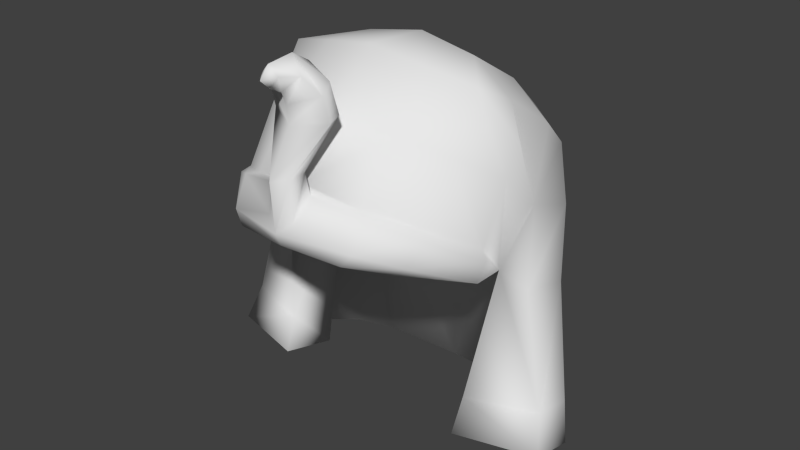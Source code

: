# Source: cloth-coif2.blend  (saved by Blender 2.73.0; exported with 4.5.12 LTS)
import bpy
from mathutils import Matrix  # noqa: F401  (used for matrix-valued properties, if any)

bpy.ops.wm.read_factory_settings(use_empty=True)
scene = bpy.context.scene
scene.name = 'Scene'

# ---- collections
col_collection_1 = bpy.data.collections.new('Collection 1'); scene.collection.children.link(col_collection_1)

# ---- materials (node trees are filled in below, after node groups)
mat_material_003 = bpy.data.materials.new('Material.003')
mat_material_003.alpha_threshold = 0.0
mat_material_003.use_transparent_shadow = False
mat_material_003.roughness = 0.5

# ---- material node trees

# ---- world
world_world = bpy.data.worlds.new('World'); scene.world = world_world
world_world.color = (0.05088, 0.05088, 0.05088)
world_world.use_sun_shadow = False
world_world.sun_shadow_jitter_overblur = 0.0
world_world.cycles.sampling_method = 'MANUAL'
world_world.cycles.sample_map_resolution = 256

# ---- meshes
me_cube_001 = bpy.data.meshes.new('Cube.001')
me_cube_001.from_pydata([(0.1417, 0.3416, 0.2153), (0.1479, 0.3807, 0.3631), (0.3113, -0.04616, 0.4031), (0.3401, 0.0292, 0.5361), (0.3135, -0.1125, 0.4796), (0.3455, 0.1553, 0.2996), (0.3089, 0.2143, 0.4616), (0.3205, -0.04944, 0.6189), (0.1422, -0.2946, 0.5851), (0.1445, -0.1956, 0.7179), (0.1562, 0.207, 0.7266), (0.1448, 0.07101, 0.8114), (0.1462, 0.3173, 0.6298), (0.1364, 0.3818, 0.5042), (0.2304, 0.3139, 0.3989), (0.2581, 0.2758, 0.2615), (0.2522, 0.2706, 0.5784), (0.2794, 0.1661, 0.6623), (0.2627, 0.04248, 0.7482), (0.2513, -0.1383, 0.6758), (0.2403, -0.2291, 0.5507), (0.1337, -0.08153, 0.8261), (0.2042, 0.3293, 0.5021), (0.2492, -0.0552, 0.7983), (0.2779, -0.1327, 0.404), (0.1417, -0.3539, 0.4816), (0.2152, -0.281, 0.4586), (0.3287, -0.1188, 0.462), (0.1649, -0.3132, 0.5818), (0.2562, -0.2445, 0.5371), (0.3207, -0.1353, 0.4132), (0.1653, -0.3472, 0.5121), (0.2449, -0.2726, 0.4782), (0.1412, 0.3216, -0.001255), (0.4333, -0.04434, 0.08815), (0.4322, 0.06399, 0.06047), (0.305, 0.2332, 0.02659), (0.1505, 0.3172, -0.09775), (0.4584, -0.07859, -0.0007959), (0.4569, 0.03824, -0.02988), (0.3226, 0.2243, -0.0685), (0.2642, -0.09625, 0.08313), (0.2594, -0.1305, -0.001444), (0.3704, -0.02072, 0.3634), (0.3234, -0.00764, 0.6818), (0.2238, -0.04558, 0.4037), (0.1858, -0.2558, 0.4523), (0.2027, 0.2106, -0.07252), (0.3449, 0.02795, -0.02777), (0.3441, 0.08188, -0.04119), (0.2822, 0.1677, -0.05902), (0.2419, 0.003991, -0.02807), (0.2226, 0.1768, 0.3634), (0.2597, 0.09734, 0.3816), (0.2677, 0.1418, 0.3726), (0.05201, -0.3385, 0.6049), (0.0339, -0.3727, 0.5513), (0.0724, -0.2719, 0.7628), (0.03685, -0.3372, 0.6522), (0.02866, -0.3688, 0.6458), (0.07464, -0.3006, 0.7539), (0.07085, -0.2941, 0.8376), (0.07322, -0.3166, 0.8128), (0.03874, -0.338, 0.8513), (0.02225, -0.3816, 0.858), (-0.1417, 0.3416, 0.2153), (-0.1479, 0.3807, 0.3631), (-0.3113, -0.04616, 0.4031), (-0.3401, 0.0292, 0.5361), (-0.3135, -0.1125, 0.4796), (-0.3455, 0.1553, 0.2996), (-0.3089, 0.2143, 0.4616), (-0.3205, -0.04944, 0.6189), (-0.1422, -0.2946, 0.5851), (-0.1445, -0.1956, 0.7179), (-0.1562, 0.207, 0.7266), (-0.1448, 0.07101, 0.8114), (-0.1462, 0.3173, 0.6298), (-0.1364, 0.3818, 0.5042), (-0.2304, 0.3139, 0.3989), (-0.2581, 0.2758, 0.2615), (-0.2522, 0.2706, 0.5784), (-0.2794, 0.1661, 0.6623), (-0.2627, 0.04248, 0.7482), (-0.2513, -0.1383, 0.6758), (-0.2403, -0.2291, 0.5507), (-0.1337, -0.08153, 0.8261), (-0.2042, 0.3293, 0.5021), (-0.2492, -0.0552, 0.7983), (-0.2779, -0.1327, 0.404), (-0.1417, -0.3539, 0.4816), (-0.2152, -0.281, 0.4586), (-0.3287, -0.1188, 0.462), (-0.1649, -0.3132, 0.5818), (-0.2562, -0.2445, 0.5371), (-0.3207, -0.1353, 0.4132), (-0.1653, -0.3472, 0.5121), (-0.2449, -0.2726, 0.4782), (-0.1412, 0.3216, -0.001255), (-0.4333, -0.04434, 0.08815), (-0.4322, 0.06399, 0.06047), (-0.305, 0.2332, 0.02659), (-0.1505, 0.3172, -0.09775), (-0.4584, -0.07859, -0.0007959), (-0.4569, 0.03824, -0.02988), (-0.3226, 0.2243, -0.0685), (-0.2642, -0.09625, 0.08313), (-0.2594, -0.1305, -0.001444), (-0.3704, -0.02072, 0.3634), (-0.3234, -0.00764, 0.6818), (-0.2238, -0.04558, 0.4037), (-0.1858, -0.2558, 0.4523), (-0.2027, 0.2106, -0.07252), (-0.3449, 0.02795, -0.02777), (-0.3441, 0.08188, -0.04119), (-0.2822, 0.1677, -0.05902), (-0.2419, 0.003991, -0.02807), (-0.2226, 0.1768, 0.3634), (-0.2597, 0.09734, 0.3816), (-0.2677, 0.1418, 0.3726), (-0.05201, -0.3385, 0.6049), (-0.0339, -0.3727, 0.5513), (0.0, 0.3642, 0.2007), (0.0, 0.4077, 0.3586), (0.0, -0.3166, 0.6116), (0.0, -0.2106, 0.7391), (0.0, 0.2211, 0.748), (0.0, 0.3397, 0.6443), (0.0, 0.07508, 0.8372), (0.0, 0.4091, 0.5099), (0.0, -0.09442, 0.8497), (0.0, -0.3776, 0.4912), (-0.0724, -0.2719, 0.7628), (0.0, -0.3918, 0.5234), (0.0, 0.3482, -0.009715), (0.0, 0.3452, -0.107), (0.0, -0.2754, 0.4592), (0.0, 0.2236, -0.07678), (0.0, 0.1821, 0.3617), (0.0, 0.003035, 0.3992), (-0.03685, -0.3372, 0.6522), (-0.02866, -0.3688, 0.6458), (0.0, -0.3218, 0.6448), (0.0, -0.3998, 0.6411), (-0.07464, -0.3006, 0.7539), (0.0, -0.2431, 0.7605), (0.0, -0.3211, 0.8872), (0.0, -0.3385, 0.7432), (-0.07085, -0.2941, 0.8376), (-0.07322, -0.3166, 0.8128), (0.0, -0.2762, 0.8598), (0.0, -0.343, 0.7867), (-0.03874, -0.338, 0.8513), (0.0, -0.3837, 0.8303), (-0.02225, -0.3816, 0.858), (0.0, -0.3547, 0.8149), (0.0, -0.3854, 0.8807), (0.0, -0.4084, 0.8529)], [], [(122, 123, 1, 0), (0, 1, 14, 15), (123, 129, 13, 1), (1, 13, 22, 14), (43, 5, 6, 3), (3, 6, 16, 17), (5, 15, 14, 6), (6, 14, 22, 16), (2, 3, 7, 4), (4, 7, 19, 20), (7, 3, 44), (7, 44, 23, 19), (124, 8, 9, 125), (125, 9, 21, 130), (8, 20, 19, 9), (9, 19, 23, 21), (126, 128, 11, 10), (10, 11, 18, 17), (128, 130, 21, 11), (11, 21, 23, 18), (126, 10, 12, 127), (127, 12, 13, 129), (10, 17, 16, 12), (12, 16, 22, 13), (131, 25, 31, 133), (20, 8, 28, 29), (4, 20, 29, 27), (29, 28, 31, 32), (133, 56, 59, 143), (27, 29, 32, 30), (25, 26, 32, 31), (26, 24, 30, 32), (24, 2, 30), (2, 27, 30), (2, 4, 27), (15, 5, 35, 36), (5, 43, 34, 35), (0, 15, 36, 33), (122, 0, 33, 134), (36, 35, 39, 40), (35, 34, 38, 39), (33, 36, 40, 37), (134, 33, 37, 135), (38, 34, 41, 42), (34, 2, 41), (43, 2, 34), (2, 43, 3), (3, 17, 18, 44), (44, 18, 23), (24, 26, 46, 45), (25, 131, 136, 46), (26, 25, 46), (2, 24, 45), (38, 42, 51, 48), (40, 39, 49, 50), (39, 38, 48, 49), (37, 40, 50, 47), (135, 37, 47, 137), (50, 49, 54), (49, 48, 53, 54), (137, 47, 52, 138), (48, 51, 53), (47, 50, 54, 52), (41, 53, 51, 42), (41, 2, 53), (2, 45, 53), (53, 45, 139), (52, 54, 139), (54, 53, 139), (138, 52, 139), (45, 46, 139), (46, 136, 139), (8, 124, 55, 28), (31, 56, 133), (143, 59, 60, 147), (56, 55, 58, 59), (55, 124, 142, 58), (147, 60, 62, 151), (59, 58, 57, 60), (58, 142, 145, 57), (151, 62, 63, 155), (60, 57, 61, 62), (57, 145, 150, 61), (63, 146, 156, 64), (155, 63, 64, 153), (62, 61, 146, 63), (156, 157, 64), (61, 150, 146), (157, 153, 64), (28, 55, 56, 31), (122, 65, 66, 123), (65, 80, 79, 66), (123, 66, 78, 129), (66, 79, 87, 78), (108, 68, 71, 70), (68, 82, 81, 71), (70, 71, 79, 80), (71, 81, 87, 79), (67, 69, 72, 68), (69, 85, 84, 72), (72, 109, 68), (72, 84, 88, 109), (124, 125, 74, 73), (125, 130, 86, 74), (73, 74, 84, 85), (74, 86, 88, 84), (126, 75, 76, 128), (75, 82, 83, 76), (128, 76, 86, 130), (76, 83, 88, 86), (126, 127, 77, 75), (127, 129, 78, 77), (75, 77, 81, 82), (77, 78, 87, 81), (131, 133, 96, 90), (85, 94, 93, 73), (69, 92, 94, 85), (94, 97, 96, 93), (133, 143, 141, 121), (92, 95, 97, 94), (90, 96, 97, 91), (91, 97, 95, 89), (89, 95, 67), (67, 95, 92), (67, 92, 69), (80, 101, 100, 70), (70, 100, 99, 108), (65, 98, 101, 80), (122, 134, 98, 65), (101, 105, 104, 100), (100, 104, 103, 99), (98, 102, 105, 101), (134, 135, 102, 98), (103, 107, 106, 99), (99, 106, 67), (108, 99, 67), (67, 68, 108), (68, 109, 83, 82), (109, 88, 83), (89, 110, 111, 91), (90, 111, 136, 131), (91, 111, 90), (67, 110, 89), (103, 113, 116, 107), (105, 115, 114, 104), (104, 114, 113, 103), (102, 112, 115, 105), (135, 137, 112, 102), (115, 119, 114), (114, 119, 118, 113), (137, 138, 117, 112), (113, 118, 116), (112, 117, 119, 115), (106, 107, 116, 118), (106, 118, 67), (67, 118, 110), (118, 139, 110), (117, 139, 119), (119, 139, 118), (138, 139, 117), (110, 139, 111), (111, 139, 136), (73, 93, 120, 124), (96, 133, 121), (143, 147, 144, 141), (121, 141, 140, 120), (120, 140, 142, 124), (147, 151, 149, 144), (141, 144, 132, 140), (140, 132, 145, 142), (151, 155, 152, 149), (144, 149, 148, 132), (132, 148, 150, 145), (152, 154, 156, 146), (155, 153, 154, 152), (149, 152, 146, 148), (156, 154, 157), (148, 146, 150), (157, 154, 153), (93, 96, 121, 120)])
me_cube_001.polygons.foreach_set('use_smooth', [True] * 180)
_uv = me_cube_001.uv_layers.new(name='UVMap')
_uv.uv.foreach_set('vector', [0.8461, 0.7008, 0.766, 0.8056, 0.6939, 0.7191, 0.7623, 0.6238, 0.7623, 0.6238, 0.6939, 0.7191, 0.6302, 0.6794, 0.672, 0.5724, 0.766, 0.8056, 0.6828, 0.8907, 0.6329, 0.7988, 0.6939, 0.7191, 0.6939, 0.7191, 0.6329, 0.7988, 0.5974, 0.7505, 0.6302, 0.6794, 0.4512, 0.4709, 0.577, 0.5129, 0.545, 0.6483, 0.42, 0.6171, 0.42, 0.6171, 0.545, 0.6483, 0.5339, 0.7507, 0.4573, 0.7509, 0.577, 0.5129, 0.672, 0.5724, 0.6302, 0.6794, 0.545, 0.6483, 0.545, 0.6483, 0.6302, 0.6794, 0.5974, 0.7505, 0.5339, 0.7507, 0.4003, 0.4885, 0.42, 0.6171, 0.3565, 0.6573, 0.3369, 0.5349, 0.3369, 0.5349, 0.3565, 0.6573, 0.2866, 0.6894, 0.2327, 0.5839, 0.3565, 0.6573, 0.42, 0.6171, 0.3692, 0.7055, 0.3565, 0.6573, 0.3692, 0.7055, 0.3243, 0.7732, 0.2866, 0.6894, 0.07395, 0.7177, 0.1547, 0.634, 0.2203, 0.7446, 0.1497, 0.8314, 0.1497, 0.8314, 0.2203, 0.7446, 0.2838, 0.8336, 0.2362, 0.9233, 0.1547, 0.634, 0.2327, 0.5839, 0.2866, 0.6894, 0.2203, 0.7446, 0.2203, 0.7446, 0.2866, 0.6894, 0.3243, 0.7732, 0.2838, 0.8336, 0.4739, 0.9824, 0.3487, 0.9756, 0.3699, 0.8611, 0.4643, 0.8521, 0.4643, 0.8521, 0.3699, 0.8611, 0.3781, 0.7701, 0.4573, 0.7509, 0.3487, 0.9756, 0.2362, 0.9233, 0.2838, 0.8336, 0.3699, 0.8611, 0.3699, 0.8611, 0.2838, 0.8336, 0.3243, 0.7732, 0.3781, 0.7701, 0.4739, 0.9824, 0.4643, 0.8521, 0.5521, 0.8383, 0.5863, 0.9504, 0.5863, 0.9504, 0.5521, 0.8383, 0.6329, 0.7988, 0.6828, 0.8907, 0.4643, 0.8521, 0.4573, 0.7509, 0.5339, 0.7507, 0.5521, 0.8383, 0.5521, 0.8383, 0.5339, 0.7507, 0.5974, 0.7505, 0.6329, 0.7988, 0.004236, 0.57, 0.1091, 0.5156, 0.1332, 0.533, 0.01512, 0.5942, 0.2403, 0.5574, 0.161, 0.6036, 0.1595, 0.582, 0.2337, 0.5393, 0.334, 0.4921, 0.2403, 0.5574, 0.2337, 0.5393, 0.3264, 0.4765, 0.2337, 0.5393, 0.1595, 0.582, 0.1332, 0.533, 0.2073, 0.4968, 0.9587, 0.6581, 0.9697, 0.6976, 0.9184, 0.7631, 0.8914, 0.733, 0.3264, 0.4765, 0.2337, 0.5393, 0.2073, 0.4968, 0.3121, 0.4469, 0.1091, 0.5156, 0.1846, 0.4806, 0.2073, 0.4968, 0.1332, 0.533, 0.1846, 0.4806, 0.2986, 0.418, 0.3121, 0.4469, 0.2073, 0.4968, 0.2986, 0.418, 0.3721, 0.4272, 0.3121, 0.4469, 0.3721, 0.4272, 0.3264, 0.4765, 0.3121, 0.4469, 0.3721, 0.4272, 0.334, 0.4921, 0.3264, 0.4765, 0.672, 0.5724, 0.577, 0.5129, 0.6213, 0.2831, 0.7521, 0.3859, 0.577, 0.5129, 0.4512, 0.4709, 0.5438, 0.2451, 0.6213, 0.2831, 0.7623, 0.6238, 0.672, 0.5724, 0.7521, 0.3859, 0.8644, 0.4801, 0.8461, 0.7008, 0.7623, 0.6238, 0.8644, 0.4801, 0.9448, 0.5599, 0.7521, 0.3859, 0.6213, 0.2831, 0.6463, 0.2036, 0.7885, 0.3127, 0.6213, 0.2831, 0.5438, 0.2451, 0.5675, 0.161, 0.6463, 0.2036, 0.8644, 0.4801, 0.7521, 0.3859, 0.7885, 0.3127, 0.9064, 0.4116, 0.9448, 0.5599, 0.8644, 0.4801, 0.9064, 0.4116, 0.9919, 0.4963, 0.5675, 0.161, 0.5438, 0.2451, 0.4177, 0.2058, 0.421, 0.1249, 0.5438, 0.2451, 0.4003, 0.4885, 0.4177, 0.2058, 0.4512, 0.4709, 0.4003, 0.4885, 0.5438, 0.2451, 0.4003, 0.4885, 0.4512, 0.4709, 0.42, 0.6171, 0.42, 0.6171, 0.4573, 0.7509, 0.3781, 0.7701, 0.3692, 0.7055, 0.3692, 0.7055, 0.3781, 0.7701, 0.3243, 0.7732, 0.2424, 0.09512, 0.3015, 0.03522, 0.31, 0.05269, 0.2523, 0.144, 0.3496, 0.01392, 0.4191, 0.02844, 0.3981, 0.07718, 0.31, 0.05269, 0.3015, 0.03522, 0.3496, 0.01392, 0.31, 0.05269, 0.2131, 0.1289, 0.2424, 0.09512, 0.2523, 0.144, 0.8593, 0.1121, 0.8035, 0.193, 0.7541, 0.1491, 0.7839, 0.1083, 0.7128, 0.04306, 0.8209, 0.06927, 0.7661, 0.08851, 0.7162, 0.07642, 0.8209, 0.06927, 0.8593, 0.1121, 0.7839, 0.1083, 0.7661, 0.08851, 0.6202, 0.06241, 0.7128, 0.04306, 0.7162, 0.07642, 0.6735, 0.08535, 0.557, 0.09902, 0.6202, 0.06241, 0.6735, 0.08535, 0.5972, 0.1435, 0.04027, 0.3173, 0.023, 0.2617, 0.2039, 0.2218, 0.023, 0.2617, 0.01992, 0.2326, 0.2099, 0.2025, 0.2039, 0.2218, 0.119, 0.4433, 0.05844, 0.3598, 0.2138, 0.2443, 0.2999, 0.3071, 0.01992, 0.2326, 0.01902, 0.1876, 0.2099, 0.2025, 0.05844, 0.3598, 0.04027, 0.3173, 0.2039, 0.2218, 0.2138, 0.2443, 0.05965, 0.1365, 0.2099, 0.2025, 0.01902, 0.1876, 0.02117, 0.128, 0.05965, 0.1365, 0.2131, 0.1289, 0.2099, 0.2025, 0.2131, 0.1289, 0.2523, 0.144, 0.2099, 0.2025, 0.2099, 0.2025, 0.2523, 0.144, 0.3466, 0.2088, 0.2138, 0.2443, 0.2039, 0.2218, 0.3466, 0.2088, 0.2039, 0.2218, 0.2099, 0.2025, 0.3466, 0.2088, 0.2999, 0.3071, 0.2138, 0.2443, 0.3466, 0.2088, 0.2523, 0.144, 0.31, 0.05269, 0.3466, 0.2088, 0.31, 0.05269, 0.3981, 0.07718, 0.3466, 0.2088, 0.161, 0.6036, 0.0701, 0.6776, 0.07716, 0.649, 0.1595, 0.582, 0.1332, 0.533, 0.05321, 0.606, 0.01512, 0.5942, 0.8914, 0.733, 0.9184, 0.7631, 0.891, 0.8792, 0.8448, 0.8341, 0.9697, 0.6976, 0.9664, 0.7536, 0.9358, 0.7893, 0.9184, 0.7631, 0.9664, 0.7536, 0.9911, 0.7902, 0.9734, 0.8095, 0.9358, 0.7893, 0.8448, 0.8341, 0.891, 0.8792, 0.865, 0.9062, 0.8217, 0.863, 0.9184, 0.7631, 0.9358, 0.7893, 0.9018, 0.8946, 0.891, 0.8792, 0.9358, 0.7893, 0.9734, 0.8095, 0.9494, 0.928, 0.9018, 0.8946, 0.8217, 0.863, 0.865, 0.9062, 0.8314, 0.9289, 0.808, 0.8849, 0.891, 0.8792, 0.9018, 0.8946, 0.8708, 0.9247, 0.865, 0.9062, 0.9018, 0.8946, 0.9494, 0.928, 0.8782, 0.9802, 0.8708, 0.9247, 0.8314, 0.9289, 0.8286, 0.9777, 0.7773, 0.9538, 0.7903, 0.9297, 0.808, 0.8849, 0.8314, 0.9289, 0.7903, 0.9297, 0.7754, 0.9, 0.865, 0.9062, 0.8708, 0.9247, 0.8286, 0.9777, 0.8314, 0.9289, 0.7773, 0.9538, 0.7532, 0.9329, 0.7903, 0.9297, 0.8708, 0.9247, 0.8782, 0.9802, 0.8286, 0.9777, 0.7532, 0.9329, 0.7754, 0.9, 0.7903, 0.9297, 0.1595, 0.582, 0.07716, 0.649, 0.05321, 0.606, 0.1332, 0.533, 0.8461, 0.7008, 0.7623, 0.6238, 0.6939, 0.7191, 0.766, 0.8056, 0.7623, 0.6238, 0.672, 0.5724, 0.6302, 0.6794, 0.6939, 0.7191, 0.766, 0.8056, 0.6939, 0.7191, 0.6329, 0.7988, 0.6828, 0.8907, 0.6939, 0.7191, 0.6302, 0.6794, 0.5974, 0.7505, 0.6329, 0.7988, 0.4512, 0.4709, 0.42, 0.6171, 0.545, 0.6483, 0.577, 0.5129, 0.42, 0.6171, 0.4573, 0.7509, 0.5339, 0.7507, 0.545, 0.6483, 0.577, 0.5129, 0.545, 0.6483, 0.6302, 0.6794, 0.672, 0.5724, 0.545, 0.6483, 0.5339, 0.7507, 0.5974, 0.7505, 0.6302, 0.6794, 0.4003, 0.4885, 0.3369, 0.5349, 0.3565, 0.6573, 0.42, 0.6171, 0.3369, 0.5349, 0.2327, 0.5839, 0.2866, 0.6894, 0.3565, 0.6573, 0.3565, 0.6573, 0.3692, 0.7055, 0.42, 0.6171, 0.3565, 0.6573, 0.2866, 0.6894, 0.3243, 0.7732, 0.3692, 0.7055, 0.07395, 0.7177, 0.1497, 0.8314, 0.2203, 0.7446, 0.1547, 0.634, 0.1497, 0.8314, 0.2362, 0.9233, 0.2838, 0.8336, 0.2203, 0.7446, 0.1547, 0.634, 0.2203, 0.7446, 0.2866, 0.6894, 0.2327, 0.5839, 0.2203, 0.7446, 0.2838, 0.8336, 0.3243, 0.7732, 0.2866, 0.6894, 0.4739, 0.9824, 0.4643, 0.8521, 0.3699, 0.8611, 0.3487, 0.9756, 0.4643, 0.8521, 0.4573, 0.7509, 0.3781, 0.7701, 0.3699, 0.8611, 0.3487, 0.9756, 0.3699, 0.8611, 0.2838, 0.8336, 0.2362, 0.9233, 0.3699, 0.8611, 0.3781, 0.7701, 0.3243, 0.7732, 0.2838, 0.8336, 0.4739, 0.9824, 0.5863, 0.9504, 0.5521, 0.8383, 0.4643, 0.8521, 0.5863, 0.9504, 0.6828, 0.8907, 0.6329, 0.7988, 0.5521, 0.8383, 0.4643, 0.8521, 0.5521, 0.8383, 0.5339, 0.7507, 0.4573, 0.7509, 0.5521, 0.8383, 0.6329, 0.7988, 0.5974, 0.7505, 0.5339, 0.7507, 0.004236, 0.57, 0.01512, 0.5942, 0.1332, 0.533, 0.1091, 0.5156, 0.2403, 0.5574, 0.2337, 0.5393, 0.1595, 0.582, 0.161, 0.6036, 0.334, 0.4921, 0.3264, 0.4765, 0.2337, 0.5393, 0.2403, 0.5574, 0.2337, 0.5393, 0.2073, 0.4968, 0.1332, 0.533, 0.1595, 0.582, 0.9587, 0.6581, 0.8914, 0.733, 0.9184, 0.7631, 0.9697, 0.6976, 0.3264, 0.4765, 0.3121, 0.4469, 0.2073, 0.4968, 0.2337, 0.5393, 0.1091, 0.5156, 0.1332, 0.533, 0.2073, 0.4968, 0.1846, 0.4806, 0.1846, 0.4806, 0.2073, 0.4968, 0.3121, 0.4469, 0.2986, 0.418, 0.2986, 0.418, 0.3121, 0.4469, 0.3721, 0.4272, 0.3721, 0.4272, 0.3121, 0.4469, 0.3264, 0.4765, 0.3721, 0.4272, 0.3264, 0.4765, 0.334, 0.4921, 0.672, 0.5724, 0.7521, 0.3859, 0.6213, 0.2831, 0.577, 0.5129, 0.577, 0.5129, 0.6213, 0.2831, 0.5438, 0.2451, 0.4512, 0.4709, 0.7623, 0.6238, 0.8644, 0.4801, 0.7521, 0.3859, 0.672, 0.5724, 0.8461, 0.7008, 0.9448, 0.5599, 0.8644, 0.4801, 0.7623, 0.6238, 0.7521, 0.3859, 0.7885, 0.3127, 0.6463, 0.2036, 0.6213, 0.2831, 0.6213, 0.2831, 0.6463, 0.2036, 0.5675, 0.161, 0.5438, 0.2451, 0.8644, 0.4801, 0.9064, 0.4116, 0.7885, 0.3127, 0.7521, 0.3859, 0.9448, 0.5599, 0.9919, 0.4963, 0.9064, 0.4116, 0.8644, 0.4801, 0.5675, 0.161, 0.421, 0.1249, 0.4177, 0.2058, 0.5438, 0.2451, 0.5438, 0.2451, 0.4177, 0.2058, 0.4003, 0.4885, 0.4512, 0.4709, 0.5438, 0.2451, 0.4003, 0.4885, 0.4003, 0.4885, 0.42, 0.6171, 0.4512, 0.4709, 0.42, 0.6171, 0.3692, 0.7055, 0.3781, 0.7701, 0.4573, 0.7509, 0.3692, 0.7055, 0.3243, 0.7732, 0.3781, 0.7701, 0.2424, 0.09512, 0.2523, 0.144, 0.31, 0.05269, 0.3015, 0.03522, 0.3496, 0.01392, 0.31, 0.05269, 0.3981, 0.07718, 0.4191, 0.02844, 0.3015, 0.03522, 0.31, 0.05269, 0.3496, 0.01392, 0.2131, 0.1289, 0.2523, 0.144, 0.2424, 0.09512, 0.8593, 0.1121, 0.7839, 0.1083, 0.7541, 0.1491, 0.8035, 0.193, 0.7128, 0.04306, 0.7162, 0.07642, 0.7661, 0.08851, 0.8209, 0.06927, 0.8209, 0.06927, 0.7661, 0.08851, 0.7839, 0.1083, 0.8593, 0.1121, 0.6202, 0.06241, 0.6735, 0.08535, 0.7162, 0.07642, 0.7128, 0.04306, 0.557, 0.09902, 0.5972, 0.1435, 0.6735, 0.08535, 0.6202, 0.06241, 0.04027, 0.3173, 0.2039, 0.2218, 0.023, 0.2617, 0.023, 0.2617, 0.2039, 0.2218, 0.2099, 0.2025, 0.01992, 0.2326, 0.119, 0.4433, 0.2999, 0.3071, 0.2138, 0.2443, 0.05844, 0.3598, 0.01992, 0.2326, 0.2099, 0.2025, 0.01902, 0.1876, 0.05844, 0.3598, 0.2138, 0.2443, 0.2039, 0.2218, 0.04027, 0.3173, 0.05965, 0.1365, 0.02117, 0.128, 0.01902, 0.1876, 0.2099, 0.2025, 0.05965, 0.1365, 0.2099, 0.2025, 0.2131, 0.1289, 0.2131, 0.1289, 0.2099, 0.2025, 0.2523, 0.144, 0.2099, 0.2025, 0.3466, 0.2088, 0.2523, 0.144, 0.2138, 0.2443, 0.3466, 0.2088, 0.2039, 0.2218, 0.2039, 0.2218, 0.3466, 0.2088, 0.2099, 0.2025, 0.2999, 0.3071, 0.3466, 0.2088, 0.2138, 0.2443, 0.2523, 0.144, 0.3466, 0.2088, 0.31, 0.05269, 0.31, 0.05269, 0.3466, 0.2088, 0.3981, 0.07718, 0.161, 0.6036, 0.1595, 0.582, 0.07716, 0.649, 0.0701, 0.6776, 0.1332, 0.533, 0.01512, 0.5942, 0.05321, 0.606, 0.8914, 0.733, 0.8448, 0.8341, 0.891, 0.8792, 0.9184, 0.7631, 0.9697, 0.6976, 0.9184, 0.7631, 0.9358, 0.7893, 0.9664, 0.7536, 0.9664, 0.7536, 0.9358, 0.7893, 0.9734, 0.8095, 0.9911, 0.7902, 0.8448, 0.8341, 0.8217, 0.863, 0.865, 0.9062, 0.891, 0.8792, 0.9184, 0.7631, 0.891, 0.8792, 0.9018, 0.8946, 0.9358, 0.7893, 0.9358, 0.7893, 0.9018, 0.8946, 0.9494, 0.928, 0.9734, 0.8095, 0.8217, 0.863, 0.808, 0.8849, 0.8314, 0.9289, 0.865, 0.9062, 0.891, 0.8792, 0.865, 0.9062, 0.8708, 0.9247, 0.9018, 0.8946, 0.9018, 0.8946, 0.8708, 0.9247, 0.8782, 0.9802, 0.9494, 0.928, 0.8314, 0.9289, 0.7903, 0.9297, 0.7773, 0.9538, 0.8286, 0.9777, 0.808, 0.8849, 0.7754, 0.9, 0.7903, 0.9297, 0.8314, 0.9289, 0.865, 0.9062, 0.8314, 0.9289, 0.8286, 0.9777, 0.8708, 0.9247, 0.7773, 0.9538, 0.7903, 0.9297, 0.7532, 0.9329, 0.8708, 0.9247, 0.8286, 0.9777, 0.8782, 0.9802, 0.7532, 0.9329, 0.7903, 0.9297, 0.7754, 0.9, 0.1595, 0.582, 0.1332, 0.533, 0.05321, 0.606, 0.07716, 0.649])
me_cube_001.materials.append(mat_material_003)
me_cube_001.use_remesh_preserve_volume = False
me_cube_001.use_remesh_preserve_attributes = False
me_cube_001.use_mirror_vertex_groups = False
me_cube_001.use_paint_bone_selection = False
me_cube_001.use_paint_mask = True
me_cube_001.update()

# ---- objects
ob_cloth_coif2 = bpy.data.objects.new('cloth-coif2', me_cube_001)

# ---- transforms, parenting, visibility, modifiers, constraints
ob_cloth_coif2.location = (0.0, 0.0, 0.0)
ob_cloth_coif2.lineart.crease_threshold = 0.0

# ---- collection membership
col_collection_1.objects.link(ob_cloth_coif2)

# ---- scene / render settings (as saved in the file)
scene.frame_start = 1; scene.frame_end = 20; scene.frame_set(13)
scene.render.engine = 'BLENDER_EEVEE_NEXT'
scene.render.image_settings.compression = 90
scene.render.resolution_percentage = 50
scene.render.dither_intensity = 0.0
scene.cycles.use_denoising = False
scene.cycles.samples = 10
scene.cycles.sampling_pattern = 'TABULATED_SOBOL'
scene.cycles.light_sampling_threshold = 0.0
scene.cycles.use_adaptive_sampling = False
scene.cycles.use_light_tree = False
scene.cycles.blur_glossy = 0.0
scene.cycles.volume_bounces = 1
scene.cycles.pixel_filter_type = 'GAUSSIAN'
scene.cycles.sample_clamp_indirect = 0.0
scene.view_settings.view_transform = 'Standard'
bpy.context.view_layer.update()

# ---- added for rendering (the .blend has no active camera and no usable light): camera, sun
cam_auto = bpy.data.cameras.new('AutoCamera')
cam_auto.lens = 50.0
cam_auto.sensor_width = 36.0
cam_auto.clip_end = 1000.0
ob_auto_camera = bpy.data.objects.new('AutoCamera', cam_auto)
scene.collection.objects.link(ob_auto_camera)
ob_auto_camera.location = (1.46214, -1.75418, 1.55982)
ob_auto_camera.rotation_euler = (1.09748, -7.21219e-08, 0.694738)
scene.camera = ob_auto_camera
light_auto_sun = bpy.data.lights.new('AutoSun', 'SUN')
light_auto_sun.energy = 3.0
light_auto_sun.angle = 0.0523599
ob_auto_sun = bpy.data.objects.new('AutoSun', light_auto_sun)
scene.collection.objects.link(ob_auto_sun)
ob_auto_sun.rotation_euler = (0.872665, 0.174533, 0.523599)
bpy.context.view_layer.update()
